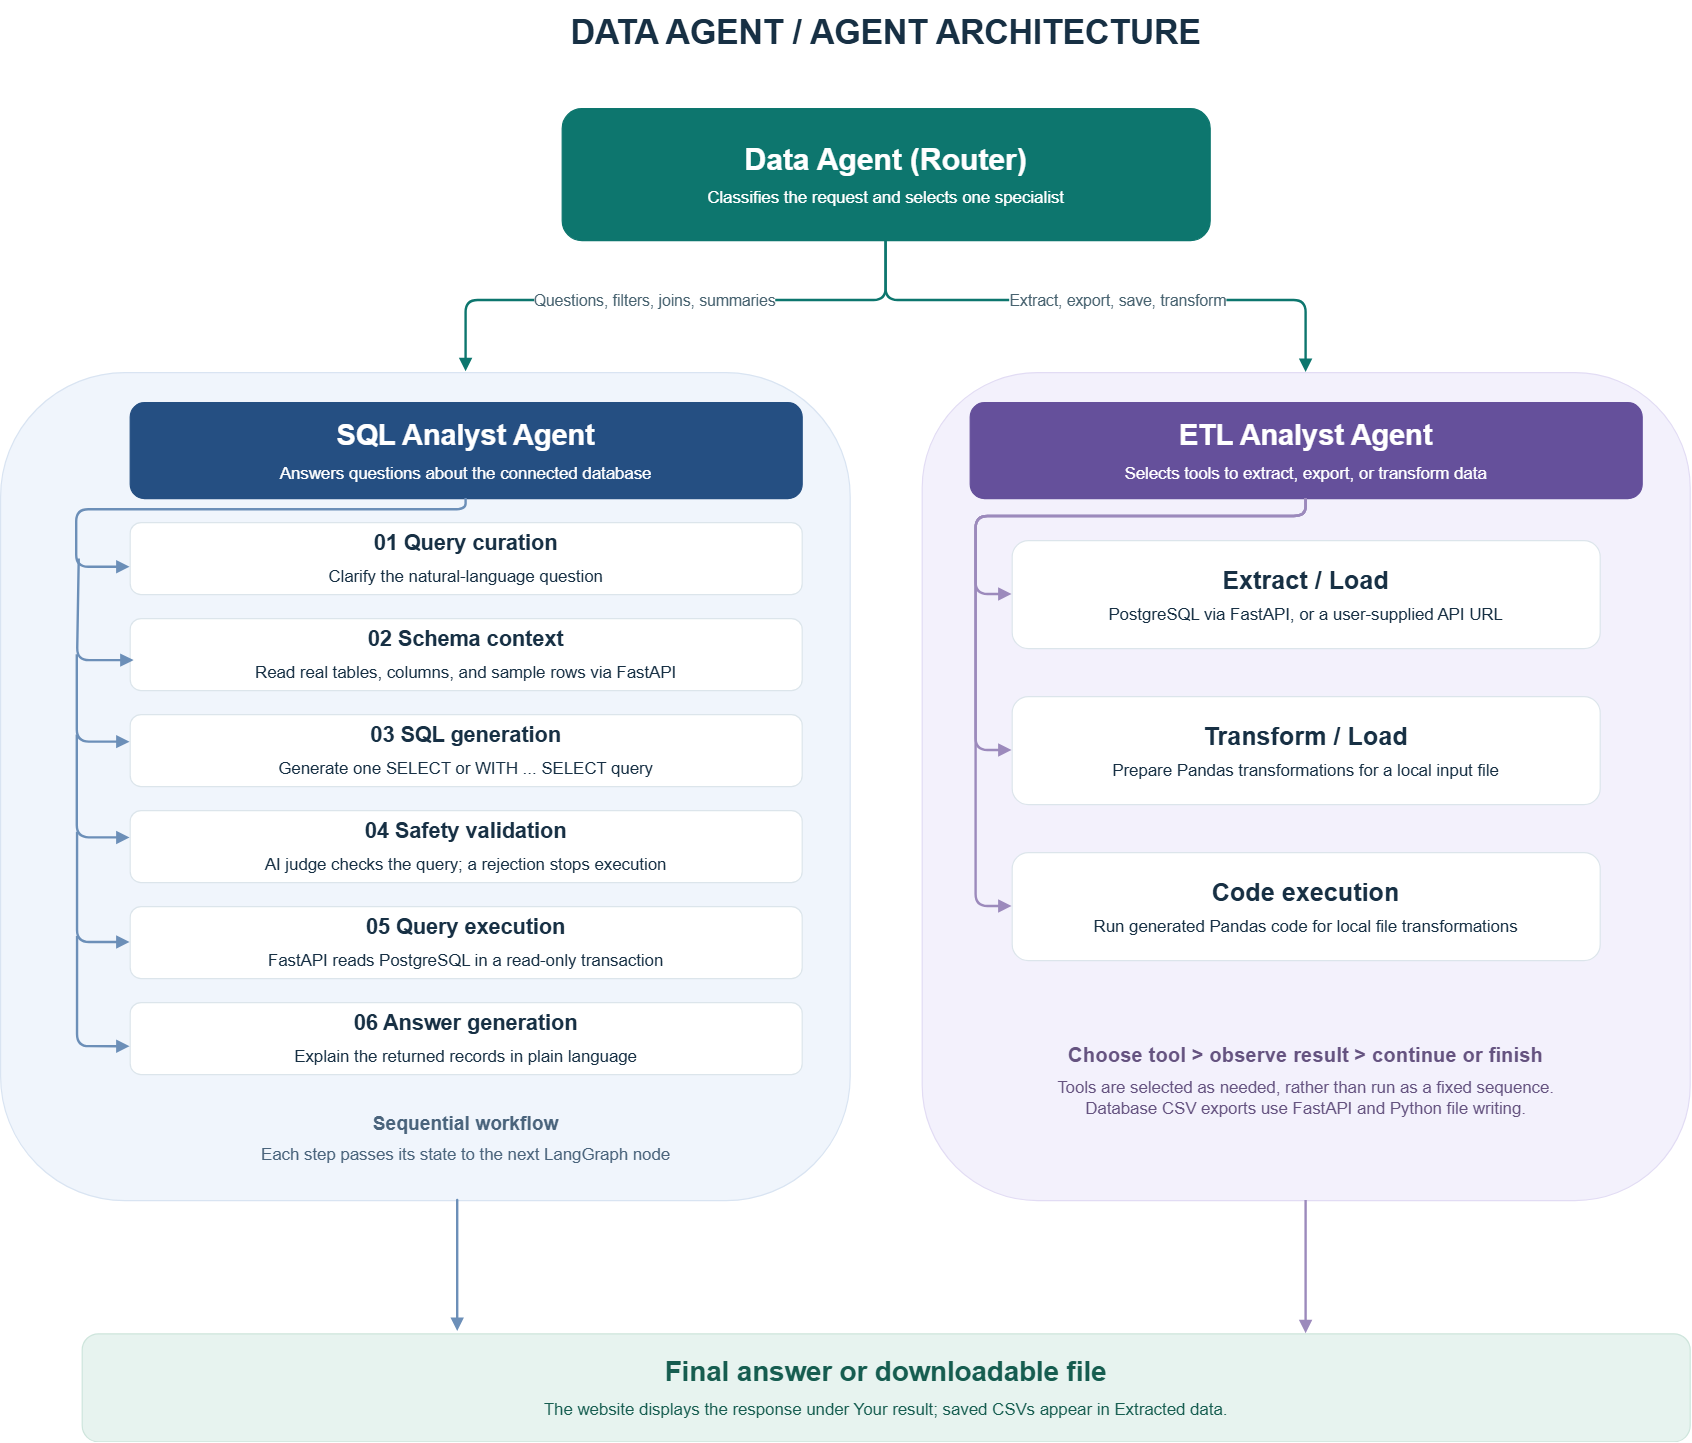

The diagram above was exported from draw.io. Its source (the exported page's mxGraphModel, read from the mxfile embedded in the PNG):
<mxGraphModel dx="3377" dy="1599" grid="0" gridSize="10" guides="1" tooltips="1" connect="1" arrows="1" fold="1" page="0" pageScale="1" pageWidth="850" pageHeight="1100" math="0" shadow="0">
  <root>
    <mxCell id="0" />
    <mxCell id="1" parent="0" />
    <mxCell id="l7QKTiq90l3EHTosDupJ-1" parent="1" style="rounded=1;arcSize=15;whiteSpace=wrap;html=1;fillColor=none;strokeColor=none;fontColor=#173044;fontFamily=Helvetica;align=center;verticalAlign=middle;spacing=10;shadow=0;" value="&lt;div style=&quot;font-size:28px;font-weight:600;&quot;&gt;DATA AGENT  /  AGENT ARCHITECTURE&lt;/div&gt;" vertex="1">
      <mxGeometry height="55" width="1340" x="50" y="20" as="geometry" />
    </mxCell>
    <mxCell id="l7QKTiq90l3EHTosDupJ-2" parent="1" style="rounded=1;arcSize=15;whiteSpace=wrap;html=1;fillColor=#0D766E;strokeColor=#0D766E;fontColor=#FFFFFF;fontFamily=Helvetica;align=center;verticalAlign=middle;spacing=10;shadow=0;" value="&lt;div style=&quot;font-size:25px;font-weight:600;&quot;&gt;Data Agent (Router)&lt;/div&gt;&lt;div style=&quot;font-size:14px;margin-top:8px;font-weight:400;&quot;&gt;Classifies the request and selects one specialist&lt;/div&gt;" vertex="1">
      <mxGeometry height="110" width="540" x="450" y="110" as="geometry" />
    </mxCell>
    <mxCell id="l7QKTiq90l3EHTosDupJ-3" parent="1" style="rounded=1;arcSize=15;whiteSpace=wrap;html=1;fillColor=#F0F5FC;strokeColor=#D9E4F2;fontColor=#173044;fontFamily=Helvetica;align=center;verticalAlign=middle;spacing=10;shadow=0;" value="&lt;div style=&quot;font-size:19px;font-weight:600;&quot;&gt;&lt;/div&gt;" vertex="1">
      <mxGeometry height="690" width="708" x="-18" y="330" as="geometry" />
    </mxCell>
    <mxCell id="l7QKTiq90l3EHTosDupJ-4" parent="1" style="rounded=1;arcSize=15;whiteSpace=wrap;html=1;fillColor=#F3F1FC;strokeColor=#E2DCF4;fontColor=#173044;fontFamily=Helvetica;align=center;verticalAlign=middle;spacing=10;shadow=0;" value="&lt;div style=&quot;font-size:19px;font-weight:600;&quot;&gt;&lt;/div&gt;" vertex="1">
      <mxGeometry height="690" width="640" x="750" y="330" as="geometry" />
    </mxCell>
    <mxCell id="l7QKTiq90l3EHTosDupJ-5" parent="1" style="rounded=1;arcSize=15;whiteSpace=wrap;html=1;fillColor=#254F82;strokeColor=#254F82;fontColor=#FFFFFF;fontFamily=Helvetica;align=center;verticalAlign=middle;spacing=10;shadow=0;" value="&lt;div style=&quot;font-size:24px;font-weight:600;&quot;&gt;SQL Analyst Agent&lt;/div&gt;&lt;div style=&quot;font-size:14px;margin-top:8px;font-weight:400;&quot;&gt;Answers questions about the connected database&lt;/div&gt;" vertex="1">
      <mxGeometry height="80" width="560" x="90" y="355" as="geometry" />
    </mxCell>
    <mxCell id="l7QKTiq90l3EHTosDupJ-6" parent="1" style="rounded=1;arcSize=15;whiteSpace=wrap;html=1;fillColor=#65509B;strokeColor=#65509B;fontColor=#FFFFFF;fontFamily=Helvetica;align=center;verticalAlign=middle;spacing=10;shadow=0;" value="&lt;div style=&quot;font-size:24px;font-weight:600;&quot;&gt;ETL Analyst Agent&lt;/div&gt;&lt;div style=&quot;font-size:14px;margin-top:8px;font-weight:400;&quot;&gt;Selects tools to extract, export, or transform data&lt;/div&gt;" vertex="1">
      <mxGeometry height="80" width="560" x="790" y="355" as="geometry" />
    </mxCell>
    <mxCell id="l7QKTiq90l3EHTosDupJ-7" parent="1" style="rounded=1;arcSize=15;whiteSpace=wrap;html=1;fillColor=#FFFFFF;strokeColor=#DCE5EB;fontColor=#173044;fontFamily=Helvetica;align=center;verticalAlign=middle;spacing=10;shadow=0;" value="&lt;div style=&quot;font-size:18px;font-weight:600;&quot;&gt;01  Query curation&lt;/div&gt;&lt;div style=&quot;font-size:14px;margin-top:8px;font-weight:400;&quot;&gt;Clarify the natural-language question&lt;/div&gt;" vertex="1">
      <mxGeometry height="60" width="560" x="90" y="455" as="geometry" />
    </mxCell>
    <mxCell id="l7QKTiq90l3EHTosDupJ-8" parent="1" style="rounded=1;arcSize=15;whiteSpace=wrap;html=1;fillColor=#FFFFFF;strokeColor=#DCE5EB;fontColor=#173044;fontFamily=Helvetica;align=center;verticalAlign=middle;spacing=10;shadow=0;" value="&lt;div style=&quot;font-size:18px;font-weight:600;&quot;&gt;02  Schema context&lt;/div&gt;&lt;div style=&quot;font-size:14px;margin-top:8px;font-weight:400;&quot;&gt;Read real tables, columns, and sample rows via FastAPI&lt;/div&gt;" vertex="1">
      <mxGeometry height="60" width="560" x="90" y="535" as="geometry" />
    </mxCell>
    <mxCell id="l7QKTiq90l3EHTosDupJ-9" parent="1" style="rounded=1;arcSize=15;whiteSpace=wrap;html=1;fillColor=#FFFFFF;strokeColor=#DCE5EB;fontColor=#173044;fontFamily=Helvetica;align=center;verticalAlign=middle;spacing=10;shadow=0;" value="&lt;div style=&quot;font-size:18px;font-weight:600;&quot;&gt;03  SQL generation&lt;/div&gt;&lt;div style=&quot;font-size:14px;margin-top:8px;font-weight:400;&quot;&gt;Generate one SELECT or WITH ... SELECT query&lt;/div&gt;" vertex="1">
      <mxGeometry height="60" width="560" x="90" y="615" as="geometry" />
    </mxCell>
    <mxCell id="l7QKTiq90l3EHTosDupJ-10" parent="1" style="rounded=1;arcSize=15;whiteSpace=wrap;html=1;fillColor=#FFFFFF;strokeColor=#DCE5EB;fontColor=#173044;fontFamily=Helvetica;align=center;verticalAlign=middle;spacing=10;shadow=0;" value="&lt;div style=&quot;font-size:18px;font-weight:600;&quot;&gt;04  Safety validation&lt;/div&gt;&lt;div style=&quot;font-size:14px;margin-top:8px;font-weight:400;&quot;&gt;AI judge checks the query; a rejection stops execution&lt;/div&gt;" vertex="1">
      <mxGeometry height="60" width="560" x="90" y="695" as="geometry" />
    </mxCell>
    <mxCell id="l7QKTiq90l3EHTosDupJ-11" parent="1" style="rounded=1;arcSize=15;whiteSpace=wrap;html=1;fillColor=#FFFFFF;strokeColor=#DCE5EB;fontColor=#173044;fontFamily=Helvetica;align=center;verticalAlign=middle;spacing=10;shadow=0;" value="&lt;div style=&quot;font-size:18px;font-weight:600;&quot;&gt;05  Query execution&lt;/div&gt;&lt;div style=&quot;font-size:14px;margin-top:8px;font-weight:400;&quot;&gt;FastAPI reads PostgreSQL in a read-only transaction&lt;/div&gt;" vertex="1">
      <mxGeometry height="60" width="560" x="90" y="775" as="geometry" />
    </mxCell>
    <mxCell id="l7QKTiq90l3EHTosDupJ-12" parent="1" style="rounded=1;arcSize=15;whiteSpace=wrap;html=1;fillColor=#FFFFFF;strokeColor=#DCE5EB;fontColor=#173044;fontFamily=Helvetica;align=center;verticalAlign=middle;spacing=10;shadow=0;" value="&lt;div style=&quot;font-size:18px;font-weight:600;&quot;&gt;06  Answer generation&lt;/div&gt;&lt;div style=&quot;font-size:14px;margin-top:8px;font-weight:400;&quot;&gt;Explain the returned records in plain language&lt;/div&gt;" vertex="1">
      <mxGeometry height="60" width="560" x="90" y="855" as="geometry" />
    </mxCell>
    <mxCell id="l7QKTiq90l3EHTosDupJ-13" parent="1" style="rounded=1;arcSize=15;whiteSpace=wrap;html=1;fillColor=none;strokeColor=none;fontColor=#4A647C;fontFamily=Helvetica;align=center;verticalAlign=middle;spacing=10;shadow=0;" value="&lt;div style=&quot;font-size:16px;font-weight:600;&quot;&gt;Sequential workflow&lt;/div&gt;&lt;div style=&quot;font-size:14px;margin-top:8px;font-weight:400;&quot;&gt;Each step passes its state to the next LangGraph node&lt;/div&gt;" vertex="1">
      <mxGeometry height="55" width="560" x="90" y="940" as="geometry" />
    </mxCell>
    <mxCell id="l7QKTiq90l3EHTosDupJ-14" parent="1" style="rounded=1;arcSize=15;whiteSpace=wrap;html=1;fillColor=#FFFFFF;strokeColor=#DCE5EB;fontColor=#173044;fontFamily=Helvetica;align=center;verticalAlign=middle;spacing=10;shadow=0;" value="&lt;div style=&quot;font-size:21px;font-weight:600;&quot;&gt;Extract / Load&lt;/div&gt;&lt;div style=&quot;font-size:14px;margin-top:8px;font-weight:400;&quot;&gt;PostgreSQL via FastAPI, or a user-supplied API URL&lt;/div&gt;" vertex="1">
      <mxGeometry height="90" width="490" x="825" y="470" as="geometry" />
    </mxCell>
    <mxCell id="l7QKTiq90l3EHTosDupJ-15" parent="1" style="rounded=1;arcSize=15;whiteSpace=wrap;html=1;fillColor=#FFFFFF;strokeColor=#DCE5EB;fontColor=#173044;fontFamily=Helvetica;align=center;verticalAlign=middle;spacing=10;shadow=0;" value="&lt;div style=&quot;font-size:21px;font-weight:600;&quot;&gt;Transform / Load&lt;/div&gt;&lt;div style=&quot;font-size:14px;margin-top:8px;font-weight:400;&quot;&gt;Prepare Pandas transformations for a local input file&lt;/div&gt;" vertex="1">
      <mxGeometry height="90" width="490" x="825" y="600" as="geometry" />
    </mxCell>
    <mxCell id="l7QKTiq90l3EHTosDupJ-16" parent="1" style="rounded=1;arcSize=15;whiteSpace=wrap;html=1;fillColor=#FFFFFF;strokeColor=#DCE5EB;fontColor=#173044;fontFamily=Helvetica;align=center;verticalAlign=middle;spacing=10;shadow=0;" value="&lt;div style=&quot;font-size:21px;font-weight:600;&quot;&gt;Code execution&lt;/div&gt;&lt;div style=&quot;font-size:14px;margin-top:8px;font-weight:400;&quot;&gt;Run generated Pandas code for local file transformations&lt;/div&gt;" vertex="1">
      <mxGeometry height="90" width="490" x="825" y="730" as="geometry" />
    </mxCell>
    <mxCell id="l7QKTiq90l3EHTosDupJ-17" parent="1" style="rounded=1;arcSize=15;whiteSpace=wrap;html=1;fillColor=none;strokeColor=none;fontColor=#655380;fontFamily=Helvetica;align=center;verticalAlign=middle;spacing=10;shadow=0;" value="&lt;div style=&quot;font-size:17px;font-weight:600;&quot;&gt;Choose tool &amp;gt; observe result &amp;gt; continue or finish&lt;/div&gt;&lt;div style=&quot;font-size:14px;margin-top:8px;font-weight:400;&quot;&gt;Tools are selected as needed, rather than run as a fixed sequence.&lt;br&gt;Database CSV exports use FastAPI and Python file writing.&lt;/div&gt;" vertex="1">
      <mxGeometry height="120" width="530" x="805" y="860" as="geometry" />
    </mxCell>
    <mxCell id="l7QKTiq90l3EHTosDupJ-18" parent="1" style="rounded=1;arcSize=15;whiteSpace=wrap;html=1;fillColor=#E7F3EF;strokeColor=#CEE5DC;fontColor=#165D50;fontFamily=Helvetica;align=center;verticalAlign=middle;spacing=10;shadow=0;" value="&lt;div style=&quot;font-size:23px;font-weight:600;&quot;&gt;Final answer or downloadable file&lt;/div&gt;&lt;div style=&quot;font-size:14px;margin-top:8px;font-weight:400;&quot;&gt;The website displays the response under Your result; saved CSVs appear in Extracted data.&lt;/div&gt;" vertex="1">
      <mxGeometry height="90" width="1340" x="50" y="1131" as="geometry" />
    </mxCell>
    <mxCell id="l7QKTiq90l3EHTosDupJ-19" edge="1" parent="1" style="edgeStyle=orthogonalEdgeStyle;rounded=1;html=1;endArrow=block;endFill=1;strokeColor=#6C8FB8;strokeWidth=2;fontColor=#486370;fontSize=13;labelBackgroundColor=#FFFFFF;entryX=0.006;entryY=0.585;entryPerimeter=0;entryDx=0;entryDy=0;" target="l7QKTiq90l3EHTosDupJ-8" value="">
      <mxGeometry relative="1" x="-0.3997" as="geometry">
        <Array as="points">
          <mxPoint x="46.2" y="485.4" />
          <mxPoint x="46.2" y="570.1" />
        </Array>
        <mxPoint x="47.61" y="485.39" as="sourcePoint" />
      </mxGeometry>
    </mxCell>
    <mxCell id="l7QKTiq90l3EHTosDupJ-24" edge="1" parent="1" source="l7QKTiq90l3EHTosDupJ-5" style="edgeStyle=orthogonalEdgeStyle;rounded=1;html=1;endArrow=block;endFill=1;strokeColor=#6C8FB8;strokeWidth=2;fontColor=#486370;fontSize=13;labelBackgroundColor=#FFFFFF;exitX=0.5;exitY=1.0;exitPerimeter=0;" target="l7QKTiq90l3EHTosDupJ-7" value="">
      <mxGeometry relative="1" x="0.592" as="geometry">
        <Array as="points">
          <mxPoint x="370" y="444.4" />
          <mxPoint x="45.5" y="444.4" />
          <mxPoint x="45.5" y="492.3" />
        </Array>
      </mxGeometry>
    </mxCell>
    <mxCell id="l7QKTiq90l3EHTosDupJ-25" edge="1" parent="1" source="l7QKTiq90l3EHTosDupJ-6" style="edgeStyle=orthogonalEdgeStyle;rounded=1;html=1;endArrow=block;endFill=1;strokeColor=#9C8ABC;strokeWidth=2;fontColor=#486370;fontSize=13;labelBackgroundColor=#FFFFFF;exitX=0.5;exitY=1.0;exitPerimeter=0;entryX=0.0;entryY=0.5;entryPerimeter=0;" target="l7QKTiq90l3EHTosDupJ-14" value="">
      <mxGeometry relative="1" as="geometry">
        <Array as="points">
          <mxPoint x="1070" y="450" />
          <mxPoint x="795" y="450" />
          <mxPoint x="795" y="515" />
        </Array>
      </mxGeometry>
    </mxCell>
    <mxCell id="l7QKTiq90l3EHTosDupJ-27" edge="1" parent="1" source="l7QKTiq90l3EHTosDupJ-6" style="edgeStyle=orthogonalEdgeStyle;rounded=1;html=1;endArrow=block;endFill=1;strokeColor=#9C8ABC;strokeWidth=2;fontColor=#486370;fontSize=13;labelBackgroundColor=#FFFFFF;exitX=0.5;exitY=1.0;exitPerimeter=0;entryX=0.0;entryY=0.5;entryPerimeter=0;" target="l7QKTiq90l3EHTosDupJ-15" value="">
      <mxGeometry relative="1" as="geometry">
        <Array as="points">
          <mxPoint x="1070" y="450" />
          <mxPoint x="795" y="450" />
          <mxPoint x="795" y="645" />
        </Array>
      </mxGeometry>
    </mxCell>
    <mxCell id="l7QKTiq90l3EHTosDupJ-29" edge="1" parent="1" source="l7QKTiq90l3EHTosDupJ-6" style="edgeStyle=orthogonalEdgeStyle;rounded=1;html=1;endArrow=block;endFill=1;strokeColor=#9C8ABC;strokeWidth=2;fontColor=#486370;fontSize=13;labelBackgroundColor=#FFFFFF;exitX=0.5;exitY=1.0;exitPerimeter=0;entryX=0.0;entryY=0.5;entryPerimeter=0;" target="l7QKTiq90l3EHTosDupJ-16" value="">
      <mxGeometry relative="1" as="geometry">
        <Array as="points">
          <mxPoint x="1070" y="450" />
          <mxPoint x="795" y="450" />
          <mxPoint x="795" y="775" />
        </Array>
      </mxGeometry>
    </mxCell>
    <mxCell id="l7QKTiq90l3EHTosDupJ-31" edge="1" parent="1" source="l7QKTiq90l3EHTosDupJ-2" style="edgeStyle=orthogonalEdgeStyle;rounded=1;html=1;endArrow=block;endFill=1;strokeColor=#0D766E;strokeWidth=2;fontColor=#486370;fontSize=13;labelBackgroundColor=#FFFFFF;exitX=0.5;exitY=1.0;exitPerimeter=0;entryX=0.548;entryY=-0.001;entryDx=0;entryDy=0;entryPerimeter=0;" target="l7QKTiq90l3EHTosDupJ-3" value="Questions, filters, joins, summaries">
      <mxGeometry relative="1" x="0.0581" as="geometry">
        <Array as="points">
          <mxPoint x="720" y="270" />
          <mxPoint x="370" y="270" />
        </Array>
        <mxPoint x="370" y="322.81" as="targetPoint" />
      </mxGeometry>
    </mxCell>
    <mxCell id="l7QKTiq90l3EHTosDupJ-32" edge="1" parent="1" source="l7QKTiq90l3EHTosDupJ-2" style="edgeStyle=orthogonalEdgeStyle;rounded=1;html=1;endArrow=block;endFill=1;strokeColor=#0D766E;strokeWidth=2;fontColor=#486370;fontSize=13;labelBackgroundColor=#FFFFFF;exitX=0.5;exitY=1.0;exitPerimeter=0;" target="l7QKTiq90l3EHTosDupJ-4" value="Extract, export, save, transform">
      <mxGeometry relative="1" x="0.0565" as="geometry">
        <Array as="points">
          <mxPoint x="720" y="270" />
          <mxPoint x="1070" y="270" />
        </Array>
      </mxGeometry>
    </mxCell>
    <mxCell id="l7QKTiq90l3EHTosDupJ-33" edge="1" parent="1" style="edgeStyle=orthogonalEdgeStyle;rounded=1;html=1;endArrow=block;endFill=1;strokeColor=#6C8FB8;strokeWidth=2;fontColor=#486370;fontSize=13;labelBackgroundColor=#FFFFFF;" value="">
      <mxGeometry relative="1" x="0.0161" as="geometry">
        <Array as="points">
          <mxPoint x="363" y="1015.04" />
          <mxPoint x="363" y="1015.04" />
        </Array>
        <mxPoint x="363" y="1042.5800000000002" as="sourcePoint" />
        <mxPoint x="363" y="1129.14" as="targetPoint" />
      </mxGeometry>
    </mxCell>
    <mxCell id="l7QKTiq90l3EHTosDupJ-34" edge="1" parent="1" source="l7QKTiq90l3EHTosDupJ-4" style="edgeStyle=orthogonalEdgeStyle;rounded=1;html=1;endArrow=block;endFill=1;strokeColor=#9C8ABC;strokeWidth=2;fontColor=#486370;fontSize=13;labelBackgroundColor=#FFFFFF;exitX=0.5;exitY=1;entryX=0.7611940298507462;entryY=0.0;entryPerimeter=0;exitDx=0;exitDy=0;" target="l7QKTiq90l3EHTosDupJ-18" value="">
      <mxGeometry relative="1" as="geometry">
        <Array as="points" />
      </mxGeometry>
    </mxCell>
    <mxCell id="l7QKTiq90l3EHTosDupJ-40" edge="1" parent="1" style="edgeStyle=orthogonalEdgeStyle;rounded=1;html=1;endArrow=block;endFill=1;strokeColor=#6C8FB8;strokeWidth=2;fontColor=#486370;fontSize=13;labelBackgroundColor=#FFFFFF;entryX=0.006;entryY=0.585;entryPerimeter=0;entryDx=0;entryDy=0;" value="">
      <mxGeometry relative="1" x="-0.5203" as="geometry">
        <Array as="points">
          <mxPoint x="46" y="638" />
        </Array>
        <mxPoint x="46" y="565.25" as="sourcePoint" />
        <mxPoint x="90" y="638.03" as="targetPoint" />
      </mxGeometry>
    </mxCell>
    <mxCell id="l7QKTiq90l3EHTosDupJ-41" edge="1" parent="1" style="edgeStyle=orthogonalEdgeStyle;rounded=1;html=1;endArrow=block;endFill=1;strokeColor=#6C8FB8;strokeWidth=2;fontColor=#486370;fontSize=13;labelBackgroundColor=#FFFFFF;entryX=0.006;entryY=0.585;entryPerimeter=0;entryDx=0;entryDy=0;" value="">
      <mxGeometry relative="1" x="-0.3734" as="geometry">
        <Array as="points">
          <mxPoint x="46" y="717.92" />
        </Array>
        <mxPoint x="46" y="632.18" as="sourcePoint" />
        <mxPoint x="90" y="717.8199999999999" as="targetPoint" />
      </mxGeometry>
    </mxCell>
    <mxCell id="l7QKTiq90l3EHTosDupJ-42" edge="1" parent="1" style="edgeStyle=orthogonalEdgeStyle;rounded=1;html=1;endArrow=block;endFill=1;strokeColor=#6C8FB8;strokeWidth=2;fontColor=#486370;fontSize=13;labelBackgroundColor=#FFFFFF;entryX=0;entryY=0.5;entryDx=0;entryDy=0;" target="l7QKTiq90l3EHTosDupJ-11" value="">
      <mxGeometry relative="1" x="0.0367" as="geometry">
        <Array as="points">
          <mxPoint x="46.2" y="805" />
        </Array>
        <mxPoint x="46.22" y="713.17" as="sourcePoint" />
        <mxPoint x="77.2" y="797.14" as="targetPoint" />
      </mxGeometry>
    </mxCell>
    <mxCell id="l7QKTiq90l3EHTosDupJ-44" edge="1" parent="1" style="edgeStyle=orthogonalEdgeStyle;rounded=1;html=1;endArrow=block;endFill=1;strokeColor=#6C8FB8;strokeWidth=2;fontColor=#486370;fontSize=13;labelBackgroundColor=#FFFFFF;entryX=0;entryY=0.5;entryDx=0;entryDy=0;" value="">
      <mxGeometry relative="1" x="0.0367" as="geometry">
        <Array as="points">
          <mxPoint x="46.2" y="891.83" />
        </Array>
        <mxPoint x="46.22" y="800" as="sourcePoint" />
        <mxPoint x="90" y="891.83" as="targetPoint" />
      </mxGeometry>
    </mxCell>
  </root>
</mxGraphModel>